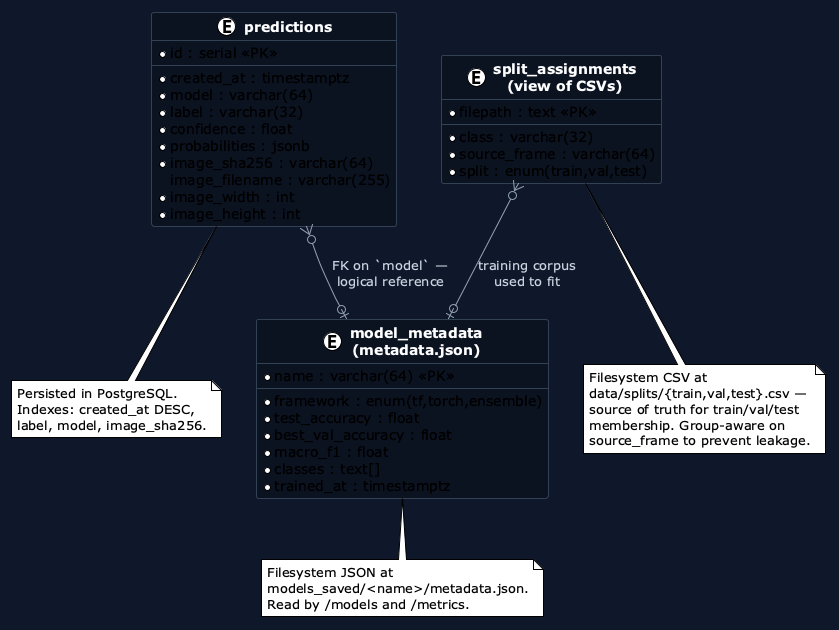

The diagram above was rendered by PlantUML. Its source (embedded in the PNG):
@startuml
!theme plain
skinparam backgroundColor #0F172A
skinparam shadowing false
skinparam classFontColor #F8FAFC
skinparam classFontStyle bold
skinparam classHeaderBackgroundColor #1E293B
skinparam classBackgroundColor #0B1220
skinparam classBorderColor #334155
skinparam ArrowColor #94A3B8
skinparam ArrowFontColor #CBD5E1
skinparam stereotypeCBackgroundColor #38BDF8

entity "predictions" as P {
  *id : serial <<PK>>
  --
  *created_at : timestamptz
  *model : varchar(64)
  *label : varchar(32)
  *confidence : float
  *probabilities : jsonb
  *image_sha256 : varchar(64)
   image_filename : varchar(255)
  *image_width : int
  *image_height : int
}

entity "split_assignments\n(view of CSVs)" as S {
  *filepath : text <<PK>>
  --
  *class : varchar(32)
  *source_frame : varchar(64)
  *split : enum(train,val,test)
}

entity "model_metadata\n(metadata.json)" as M {
  *name : varchar(64) <<PK>>
  --
  *framework : enum(tf,torch,ensemble)
  *test_accuracy : float
  *best_val_accuracy : float
  *macro_f1 : float
  *classes : text[]
  *trained_at : timestamptz
}

P }o--o| M : "FK on `model` —\nlogical reference"
S }o--o| M : "training corpus\nused to fit"

note bottom of P
  Persisted in PostgreSQL.
  Indexes: created_at DESC,
  label, model, image_sha256.
end note

note bottom of S
  Filesystem CSV at
  data/splits/{train,val,test}.csv —
  source of truth for train/val/test
  membership. Group-aware on
  source_frame to prevent leakage.
end note

note bottom of M
  Filesystem JSON at
  models_saved/<name>/metadata.json.
  Read by /models and /metrics.
end note

@enduml